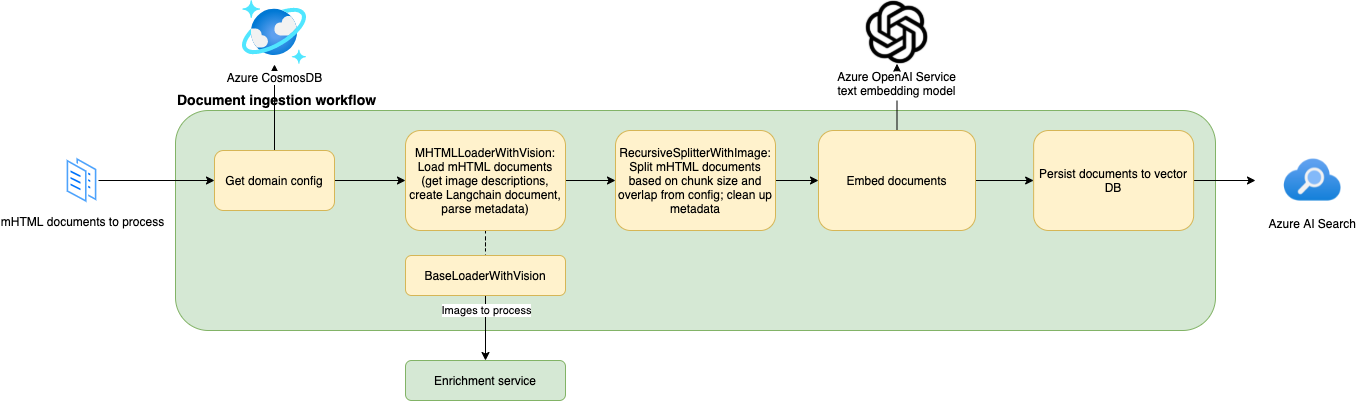

The diagram above was exported from draw.io. Its source (the exported page's mxGraphModel, read from the mxfile embedded in the PNG):
<mxGraphModel dx="1106" dy="1913" grid="1" gridSize="10" guides="1" tooltips="1" connect="1" arrows="1" fold="1" page="1" pageScale="1" pageWidth="850" pageHeight="1100" background="#ffffff" math="0" shadow="0">
  <root>
    <mxCell id="0" />
    <mxCell id="1" parent="0" />
    <mxCell id="nnsfReekDnz6jth-zXsY-64" value="&lt;font size=&quot;1&quot;&gt;&lt;b style=&quot;font-size: 14px ; background-color: rgb(255 , 255 , 255)&quot;&gt;Document ingestion workflow&lt;/b&gt;&lt;/font&gt;" style="rounded=1;whiteSpace=wrap;html=1;fillColor=#d5e8d4;strokeColor=#82b366;labelPosition=center;verticalLabelPosition=top;align=left;verticalAlign=bottom;" parent="1" vertex="1">
      <mxGeometry x="280" y="-480" width="1040" height="220" as="geometry" />
    </mxCell>
    <mxCell id="szpXyF0c6Xkt72bjzwJG-77" style="edgeStyle=orthogonalEdgeStyle;rounded=0;orthogonalLoop=1;jettySize=auto;html=1;entryX=0;entryY=0.5;entryDx=0;entryDy=0;" parent="1" source="QxPEM-oZjkw3HKKslUlf-64" target="QxPEM-oZjkw3HKKslUlf-65" edge="1">
      <mxGeometry relative="1" as="geometry" />
    </mxCell>
    <mxCell id="szpXyF0c6Xkt72bjzwJG-85" style="edgeStyle=orthogonalEdgeStyle;rounded=0;orthogonalLoop=1;jettySize=auto;html=1;" parent="1" source="QxPEM-oZjkw3HKKslUlf-64" target="szpXyF0c6Xkt72bjzwJG-72" edge="1">
      <mxGeometry relative="1" as="geometry" />
    </mxCell>
    <mxCell id="QxPEM-oZjkw3HKKslUlf-64" value="Get domain config" style="rounded=1;whiteSpace=wrap;html=1;fillColor=#fff2cc;strokeColor=#d6b656;" parent="1" vertex="1">
      <mxGeometry x="319" y="-440" width="120" height="60" as="geometry" />
    </mxCell>
    <mxCell id="szpXyF0c6Xkt72bjzwJG-82" style="edgeStyle=orthogonalEdgeStyle;rounded=0;orthogonalLoop=1;jettySize=auto;html=1;entryX=0;entryY=0.5;entryDx=0;entryDy=0;" parent="1" source="QxPEM-oZjkw3HKKslUlf-65" target="szpXyF0c6Xkt72bjzwJG-66" edge="1">
      <mxGeometry relative="1" as="geometry" />
    </mxCell>
    <mxCell id="nnsfReekDnz6jth-zXsY-65" value="" style="edgeStyle=orthogonalEdgeStyle;rounded=0;orthogonalLoop=1;jettySize=auto;html=1;dashed=1;endArrow=none;endFill=0;" parent="1" source="QxPEM-oZjkw3HKKslUlf-65" target="szpXyF0c6Xkt72bjzwJG-64" edge="1">
      <mxGeometry relative="1" as="geometry" />
    </mxCell>
    <mxCell id="QxPEM-oZjkw3HKKslUlf-65" value="MHTMLLoaderWithVision:&lt;br&gt;Load mHTML documents (get image descriptions, create Langchain document, parse metadata)" style="rounded=1;whiteSpace=wrap;html=1;fillColor=#fff2cc;strokeColor=#d6b656;" parent="1" vertex="1">
      <mxGeometry x="510" y="-460" width="160" height="100" as="geometry" />
    </mxCell>
    <mxCell id="szpXyF0c6Xkt72bjzwJG-81" style="edgeStyle=orthogonalEdgeStyle;rounded=0;orthogonalLoop=1;jettySize=auto;html=1;" parent="1" source="szpXyF0c6Xkt72bjzwJG-64" target="szpXyF0c6Xkt72bjzwJG-65" edge="1">
      <mxGeometry relative="1" as="geometry" />
    </mxCell>
    <mxCell id="nnsfReekDnz6jth-zXsY-67" value="Images to process" style="edgeLabel;html=1;align=center;verticalAlign=middle;resizable=0;points=[];" parent="szpXyF0c6Xkt72bjzwJG-81" vertex="1" connectable="0">
      <mxGeometry x="-0.1106" relative="1" as="geometry">
        <mxPoint y="-15" as="offset" />
      </mxGeometry>
    </mxCell>
    <mxCell id="szpXyF0c6Xkt72bjzwJG-64" value="BaseLoaderWithVision" style="rounded=1;whiteSpace=wrap;html=1;fillColor=#fff2cc;strokeColor=#d6b656;" parent="1" vertex="1">
      <mxGeometry x="510" y="-335" width="160" height="40" as="geometry" />
    </mxCell>
    <mxCell id="szpXyF0c6Xkt72bjzwJG-65" value="Enrichment service" style="rounded=1;whiteSpace=wrap;html=1;fillColor=#d5e8d4;strokeColor=#82b366;" parent="1" vertex="1">
      <mxGeometry x="510" y="-230" width="160" height="40" as="geometry" />
    </mxCell>
    <mxCell id="szpXyF0c6Xkt72bjzwJG-83" style="edgeStyle=orthogonalEdgeStyle;rounded=0;orthogonalLoop=1;jettySize=auto;html=1;exitX=1;exitY=0.5;exitDx=0;exitDy=0;entryX=0;entryY=0.5;entryDx=0;entryDy=0;" parent="1" source="szpXyF0c6Xkt72bjzwJG-66" target="szpXyF0c6Xkt72bjzwJG-67" edge="1">
      <mxGeometry relative="1" as="geometry" />
    </mxCell>
    <mxCell id="szpXyF0c6Xkt72bjzwJG-66" value="RecursiveSplitterWithImage:&lt;br&gt;Split mHTML documents based on chunk size and overlap from config; clean up metadata" style="rounded=1;whiteSpace=wrap;html=1;fillColor=#fff2cc;strokeColor=#d6b656;" parent="1" vertex="1">
      <mxGeometry x="720" y="-460" width="160" height="100" as="geometry" />
    </mxCell>
    <mxCell id="szpXyF0c6Xkt72bjzwJG-84" style="edgeStyle=orthogonalEdgeStyle;rounded=0;orthogonalLoop=1;jettySize=auto;html=1;" parent="1" source="szpXyF0c6Xkt72bjzwJG-67" target="szpXyF0c6Xkt72bjzwJG-68" edge="1">
      <mxGeometry relative="1" as="geometry" />
    </mxCell>
    <mxCell id="szpXyF0c6Xkt72bjzwJG-86" style="edgeStyle=orthogonalEdgeStyle;rounded=0;orthogonalLoop=1;jettySize=auto;html=1;entryX=0.5;entryY=1;entryDx=0;entryDy=0;" parent="1" source="szpXyF0c6Xkt72bjzwJG-67" target="szpXyF0c6Xkt72bjzwJG-70" edge="1">
      <mxGeometry relative="1" as="geometry" />
    </mxCell>
    <mxCell id="szpXyF0c6Xkt72bjzwJG-67" value="Embed documents" style="rounded=1;whiteSpace=wrap;html=1;fillColor=#fff2cc;strokeColor=#d6b656;" parent="1" vertex="1">
      <mxGeometry x="923" y="-460" width="157" height="100" as="geometry" />
    </mxCell>
    <mxCell id="nnsfReekDnz6jth-zXsY-66" style="edgeStyle=orthogonalEdgeStyle;rounded=0;orthogonalLoop=1;jettySize=auto;html=1;entryX=0;entryY=0.5;entryDx=0;entryDy=0;endArrow=classic;endFill=1;" parent="1" source="szpXyF0c6Xkt72bjzwJG-68" target="szpXyF0c6Xkt72bjzwJG-73" edge="1">
      <mxGeometry relative="1" as="geometry" />
    </mxCell>
    <mxCell id="szpXyF0c6Xkt72bjzwJG-68" value="Persist documents to vector DB" style="rounded=1;whiteSpace=wrap;html=1;fillColor=#fff2cc;strokeColor=#d6b656;" parent="1" vertex="1">
      <mxGeometry x="1138.14" y="-460" width="160" height="100" as="geometry" />
    </mxCell>
    <mxCell id="szpXyF0c6Xkt72bjzwJG-70" value="Azure OpenAI Service&#10;text embedding model" style="shape=image;verticalLabelPosition=bottom;labelBackgroundColor=#ffffff;verticalAlign=top;aspect=fixed;imageAspect=0;image=data:image/png,(base64 omitted: 5772 chars);" parent="1" vertex="1">
      <mxGeometry x="970.25" y="-589.25" width="62.5" height="62.5" as="geometry" />
    </mxCell>
    <mxCell id="szpXyF0c6Xkt72bjzwJG-72" value="Azure CosmosDB" style="aspect=fixed;html=1;points=[];align=center;image;fontSize=12;image=img/lib/azure2/databases/Azure_Cosmos_DB.svg;labelBackgroundColor=default;" parent="1" vertex="1">
      <mxGeometry x="347.00000000000006" y="-590" width="64" height="64" as="geometry" />
    </mxCell>
    <mxCell id="szpXyF0c6Xkt72bjzwJG-73" value="Azure AI Search" style="shape=image;verticalLabelPosition=bottom;labelBackgroundColor=default;verticalAlign=top;aspect=fixed;imageAspect=0;image=data:image/png,(base64 omitted: 11304 chars);" parent="1" vertex="1">
      <mxGeometry x="1360.0000000000002" y="-440" width="114.29" height="60" as="geometry" />
    </mxCell>
    <mxCell id="szpXyF0c6Xkt72bjzwJG-75" style="edgeStyle=orthogonalEdgeStyle;rounded=0;orthogonalLoop=1;jettySize=auto;html=1;entryX=0;entryY=0.5;entryDx=0;entryDy=0;" parent="1" source="szpXyF0c6Xkt72bjzwJG-74" target="QxPEM-oZjkw3HKKslUlf-64" edge="1">
      <mxGeometry relative="1" as="geometry" />
    </mxCell>
    <mxCell id="szpXyF0c6Xkt72bjzwJG-74" value="mHTML documents to process" style="aspect=fixed;perimeter=ellipsePerimeter;html=1;align=center;shadow=0;dashed=0;spacingTop=3;image;image=img/lib/active_directory/documents.svg;" parent="1" vertex="1">
      <mxGeometry x="170" y="-435" width="33" height="50" as="geometry" />
    </mxCell>
  </root>
</mxGraphModel>